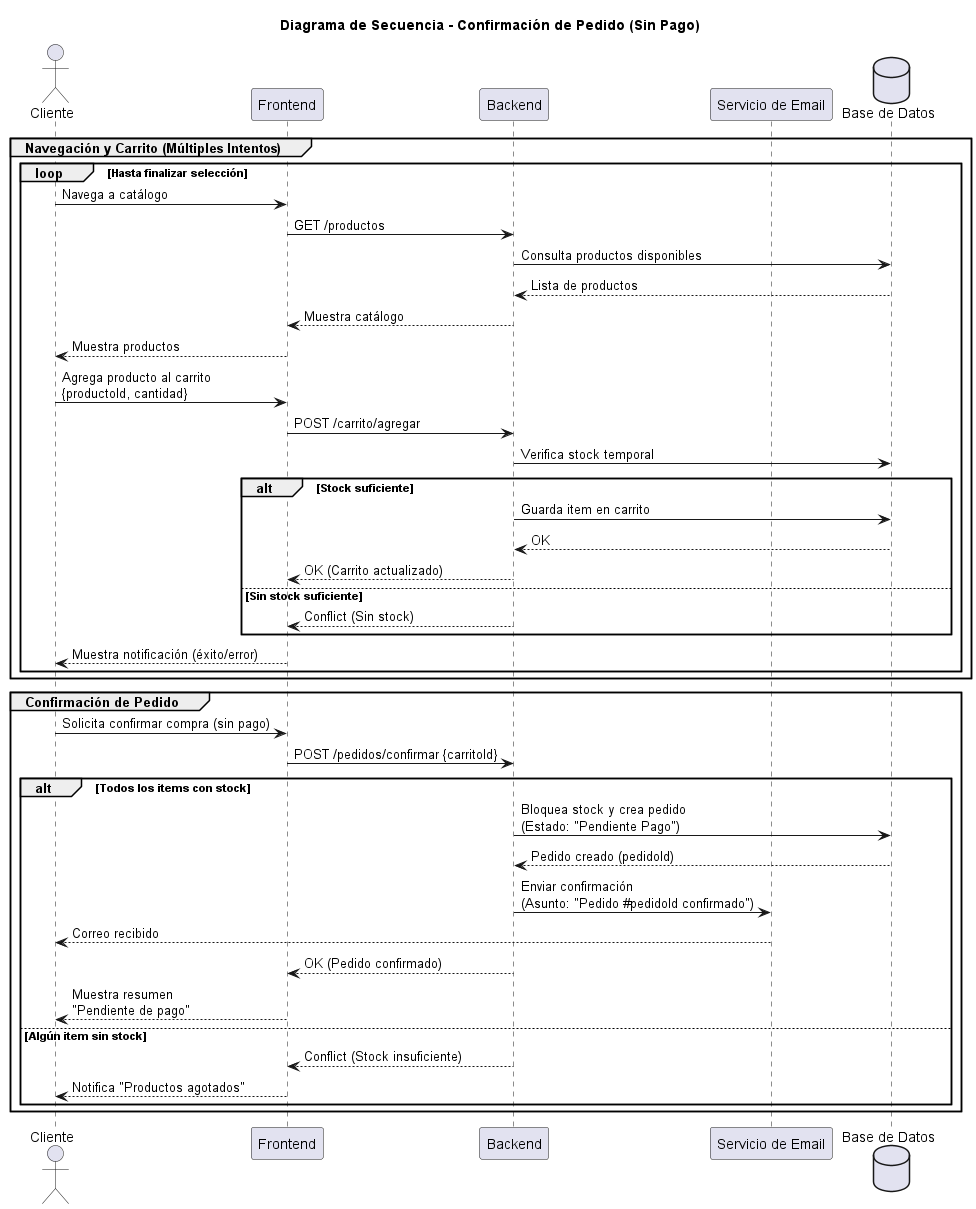

The diagram above was rendered by PlantUML. Its source (embedded in the PNG):
@startuml Buy product
Title Diagrama de Secuencia - Confirmación de Pedido (Sin Pago)

actor Cliente as cliente
participant "Frontend" as frontend
participant "Backend" as backend
participant "Servicio de Email" as email
database "Base de Datos" as db

group Navegación y Carrito (Múltiples Intentos)
    loop Hasta finalizar selección
        cliente -> frontend: Navega a catálogo
        frontend -> backend: GET /productos
        backend -> db: Consulta productos disponibles
        db --> backend: Lista de productos
        backend --> frontend: Muestra catálogo
        frontend --> cliente: Muestra productos
        
        cliente -> frontend: Agrega producto al carrito\n{productoId, cantidad}
        frontend -> backend: POST /carrito/agregar
        backend -> db: Verifica stock temporal
        alt Stock suficiente
            backend -> db: Guarda item en carrito
            db --> backend: OK
            backend --> frontend: OK (Carrito actualizado)
        else Sin stock suficiente
            backend --> frontend: Conflict (Sin stock)
        end
        frontend --> cliente: Muestra notificación (éxito/error)
    end
end

group Confirmación de Pedido
    cliente -> frontend: Solicita confirmar compra (sin pago)
    frontend -> backend: POST /pedidos/confirmar {carritoId}
    
    alt Todos los items con stock
        backend -> db: Bloquea stock y crea pedido\n(Estado: "Pendiente Pago")
        db --> backend: Pedido creado (pedidoId)
        backend -> email: Enviar confirmación\n(Asunto: "Pedido #pedidoId confirmado")
        email --> cliente: Correo recibido
        backend --> frontend: OK (Pedido confirmado)
        frontend --> cliente: Muestra resumen\n"Pendiente de pago"
    else Algún item sin stock
        backend --> frontend: Conflict (Stock insuficiente)
        frontend --> cliente: Notifica "Productos agotados"
    end
end
@enduml